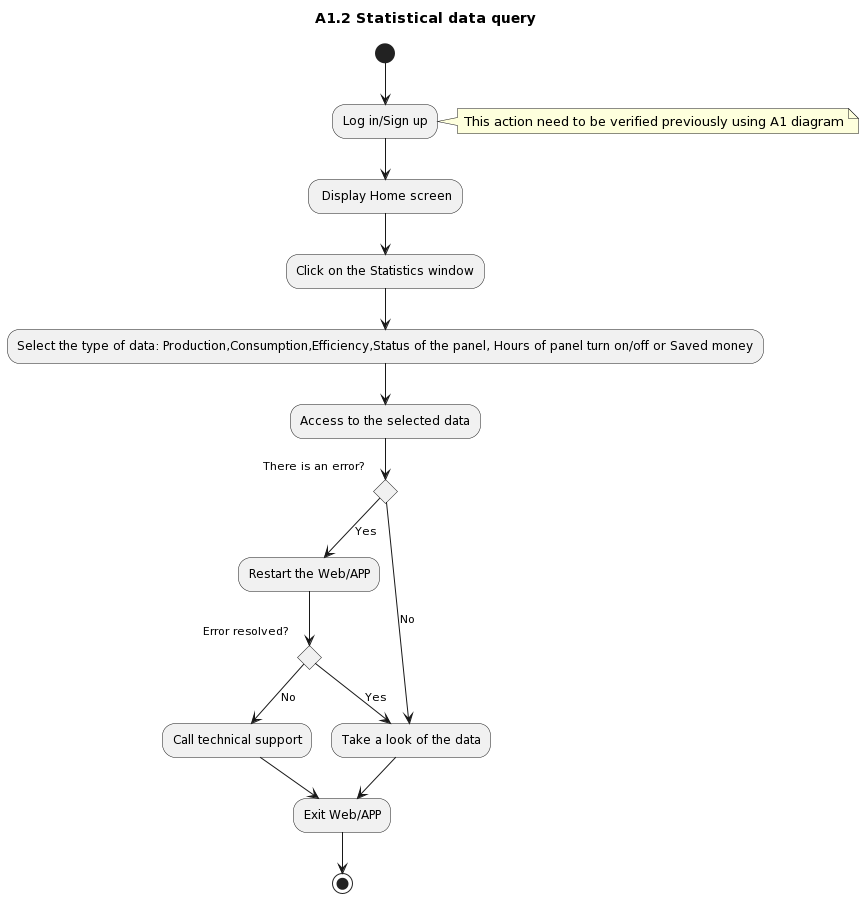

The diagram above was rendered by PlantUML. Its source (embedded in the PNG):
@startuml
title A1.2 Statistical data query
(*) --> "Log in/Sign up"
    note right: This action need to be verified previously using A1 diagram
    --> " Display Home screen" as home
    --> "Click on the Statistics window"
    --> "Select the type of data: Production,Consumption,Efficiency,Status of the panel, Hours of panel turn on/off or Saved money"
    --> "Access to the selected data"    
     if "There is an error?" then
       -->[Yes] "Restart the Web/APP"
       if "Error resolved?" then
         --> [No] "Call technical support"
         --> "Exit Web/APP" as exit
         -->(*)
       else 
         -->[Yes] "Take a look of the data" as data
       endif
     else 
       -->[No] data
       --> exit
     endif
@enduml